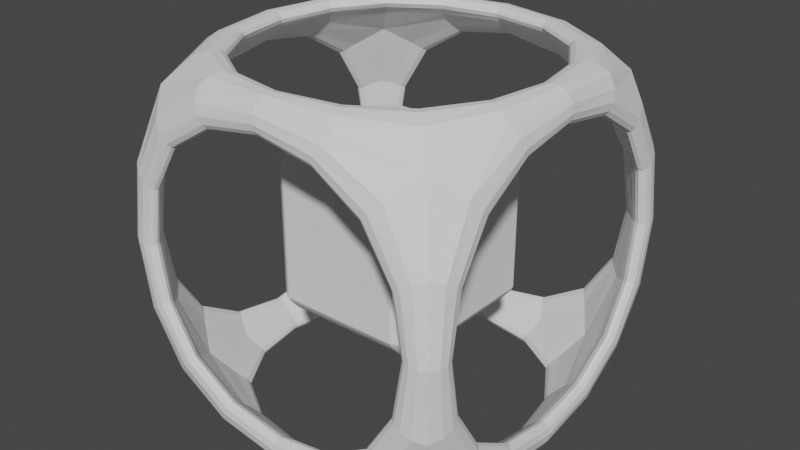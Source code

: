 # Source: MoveABlock.blend  (saved by Blender 2.83.19; exported with 4.5.12 LTS)
import bpy
from mathutils import Matrix  # noqa: F401  (used for matrix-valued properties, if any)

bpy.ops.wm.read_factory_settings(use_empty=True)
scene = bpy.context.scene
scene.name = 'Scene'

# ---- collections
col_collection = bpy.data.collections.new('Collection'); scene.collection.children.link(col_collection)

# ---- world
world_world = bpy.data.worlds.new('World'); scene.world = world_world
world_world.use_nodes = True; world_world.node_tree.nodes.clear()
_N = world_world.node_tree.nodes; _L = world_world.node_tree.links
n0 = _N.new('ShaderNodeOutputWorld'); n0.name = 'World Output'; n0.location = (300, 300)
n1 = _N.new('ShaderNodeBackground'); n1.name = 'Background'; n1.location = (10, 300)
n1.inputs[0].default_value = (0.05088, 0.05088, 0.05088, 1.0)
_L.new(n1.outputs[0], n0.inputs[0])
n0.is_active_output = True
world_world.color = (0.05088, 0.05088, 0.05088)
world_world.use_sun_shadow = False
world_world.sun_shadow_jitter_overblur = 0.0

# ---- meshes
me_cube_001 = bpy.data.meshes.new('Cube.001')
me_cube_001.from_pydata([(-1.0, -1.0, -1.0), (-1.0, -1.0, 1.0), (-1.0, 1.0, -1.0), (-1.0, 1.0, 1.0), (1.0, -1.0, -1.0), (1.0, -1.0, 1.0), (1.0, 1.0, -1.0), (1.0, 1.0, 1.0)], [], [(0, 1, 3, 2), (2, 3, 7, 6), (6, 7, 5, 4), (4, 5, 1, 0), (2, 6, 4, 0), (7, 3, 1, 5)])
_uv = me_cube_001.uv_layers.new(name='UVMap')
_uv.uv.foreach_set('vector', [0.375, 0.0, 0.625, 0.0, 0.625, 0.25, 0.375, 0.25, 0.375, 0.25, 0.625, 0.25, 0.625, 0.5, 0.375, 0.5, 0.375, 0.5, 0.625, 0.5, 0.625, 0.75, 0.375, 0.75, 0.375, 0.75, 0.625, 0.75, 0.625, 1.0, 0.375, 1.0, 0.125, 0.5, 0.375, 0.5, 0.375, 0.75, 0.125, 0.75, 0.625, 0.5, 0.875, 0.5, 0.875, 0.75, 0.625, 0.75])
me_cube_001.use_remesh_fix_poles = True
me_cube_001.use_remesh_preserve_attributes = False
me_cube_001.use_mirror_vertex_groups = False
me_cube_001.update()
me_cube_002 = bpy.data.meshes.new('Cube.002')
me_cube_002.from_pydata([(-1.0, -1.0, -1.0), (-1.0, -1.0, 1.0), (-1.0, 1.0, -1.0), (-1.0, 1.0, 1.0), (1.0, -1.0, -1.0), (1.0, -1.0, 1.0), (1.0, 1.0, -1.0), (1.0, 1.0, 1.0)], [], [(0, 1, 3, 2), (2, 3, 7, 6), (6, 7, 5, 4), (4, 5, 1, 0), (2, 6, 4, 0), (7, 3, 1, 5)])
_uv = me_cube_002.uv_layers.new(name='UVMap')
_uv.uv.foreach_set('vector', [0.375, 0.0, 0.625, 0.0, 0.625, 0.25, 0.375, 0.25, 0.375, 0.25, 0.625, 0.25, 0.625, 0.5, 0.375, 0.5, 0.375, 0.5, 0.625, 0.5, 0.625, 0.75, 0.375, 0.75, 0.375, 0.75, 0.625, 0.75, 0.625, 1.0, 0.375, 1.0, 0.125, 0.5, 0.375, 0.5, 0.375, 0.75, 0.125, 0.75, 0.625, 0.5, 0.875, 0.5, 0.875, 0.75, 0.625, 0.75])
me_cube_002.use_remesh_fix_poles = True
me_cube_002.use_remesh_preserve_attributes = False
me_cube_002.use_mirror_vertex_groups = False
me_cube_002.update()

# ---- objects
ob_cube = bpy.data.objects.new('Cube', me_cube_001)
ob_cube_001 = bpy.data.objects.new('Cube.001', me_cube_002)

# ---- transforms, parenting, visibility, modifiers, constraints
ob_cube.location = (0.0, 0.0, 0.0)
ob_cube.scale = (0.4886, 0.4886, 0.4886)
ob_cube.lineart.crease_threshold = 0.0
_m = ob_cube.modifiers.new('Wireframe', 'WIREFRAME')
_m.thickness = 0.239
_m = ob_cube.modifiers.new('Subdivision', 'SUBSURF')
_m.uv_smooth = 'PRESERVE_CORNERS'
ob_cube_001.location = (0.0, 0.0, 0.0)
ob_cube_001.scale = (0.25, 0.25, 0.25)
ob_cube_001.lineart.crease_threshold = 0.0
_m = ob_cube_001.modifiers.new('Bevel', 'BEVEL')
_m.width = 0.3
_m.width_pct = 0.3
_m.segments = 100
_m.limit_method = 'NONE'
_m.profile = 0.3208

# ---- collection membership
col_collection.objects.link(ob_cube)
col_collection.objects.link(ob_cube_001)

# ---- scene / render settings (as saved in the file)
scene.frame_start = 1; scene.frame_end = 250; scene.frame_set(1)
scene.render.engine = 'BLENDER_EEVEE_NEXT'
scene.cycles.use_denoising = False
scene.cycles.samples = 128
scene.cycles.sampling_pattern = 'TABULATED_SOBOL'
scene.cycles.use_adaptive_sampling = False
scene.cycles.use_light_tree = False
scene.view_settings.view_transform = 'Filmic'
bpy.context.view_layer.update()

# ---- added for rendering (the .blend has no active camera and no usable light): camera, sun
cam_auto = bpy.data.cameras.new('AutoCamera')
cam_auto.lens = 50.0
cam_auto.sensor_width = 36.0
cam_auto.clip_end = 1000.0
ob_auto_camera = bpy.data.objects.new('AutoCamera', cam_auto)
scene.collection.objects.link(ob_auto_camera)
ob_auto_camera.location = (1.6742, -2.00904, 1.33936)
ob_auto_camera.rotation_euler = (1.09748, -7.21219e-08, 0.694738)
scene.camera = ob_auto_camera
light_auto_sun = bpy.data.lights.new('AutoSun', 'SUN')
light_auto_sun.energy = 3.0
light_auto_sun.angle = 0.0523599
ob_auto_sun = bpy.data.objects.new('AutoSun', light_auto_sun)
scene.collection.objects.link(ob_auto_sun)
ob_auto_sun.rotation_euler = (0.872665, 0.174533, 0.523599)
bpy.context.view_layer.update()

